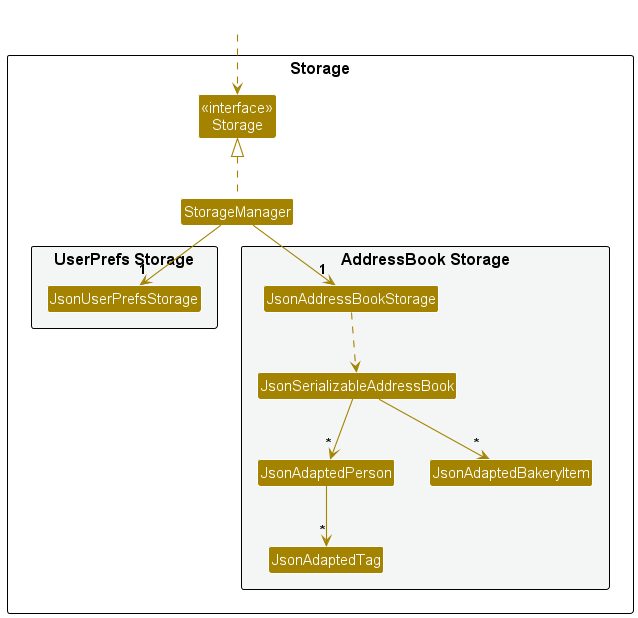

The diagram above was rendered by PlantUML. Its source (embedded in the PNG):
@startuml
!include style.puml
skinparam arrowThickness 1.1
skinparam arrowColor STORAGE_COLOR
skinparam classBackgroundColor STORAGE_COLOR

package Storage as StoragePackage {

Class "<<interface>>\nStorage" as Storage
Class StorageManager

package "UserPrefs Storage" #F4F6F6{
Class JsonUserPrefsStorage
}

package "AddressBook Storage" #F4F6F6{
Class JsonAddressBookStorage
Class JsonSerializableAddressBook
Class JsonAdaptedPerson
Class JsonAdaptedTag
Class JsonAdaptedBakeryItem
}

}

Class HiddenOutside #FFFFFF
HiddenOutside ..> Storage

StorageManager .up.|> Storage
StorageManager -down-> "1" JsonUserPrefsStorage
StorageManager -down-> "1" JsonAddressBookStorage

JsonAddressBookStorage ..> JsonSerializableAddressBook
JsonSerializableAddressBook --> "*" JsonAdaptedPerson
JsonSerializableAddressBook --> "*" JsonAdaptedBakeryItem
JsonAdaptedPerson --> "*" JsonAdaptedTag

@enduml